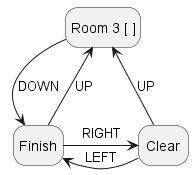

The diagram above was rendered by PlantUML. Its source (embedded in the PNG):
@startuml Keymap example

hide empty description

state "Room 3 [ ]" as r
state "Finish" as f
state "Clear" as c


r -d-> f : DOWN
f -u-> r : UP
c -u-> r : UP

c -l-> f : LEFT
f -r-> c : RIGHT
@enduml